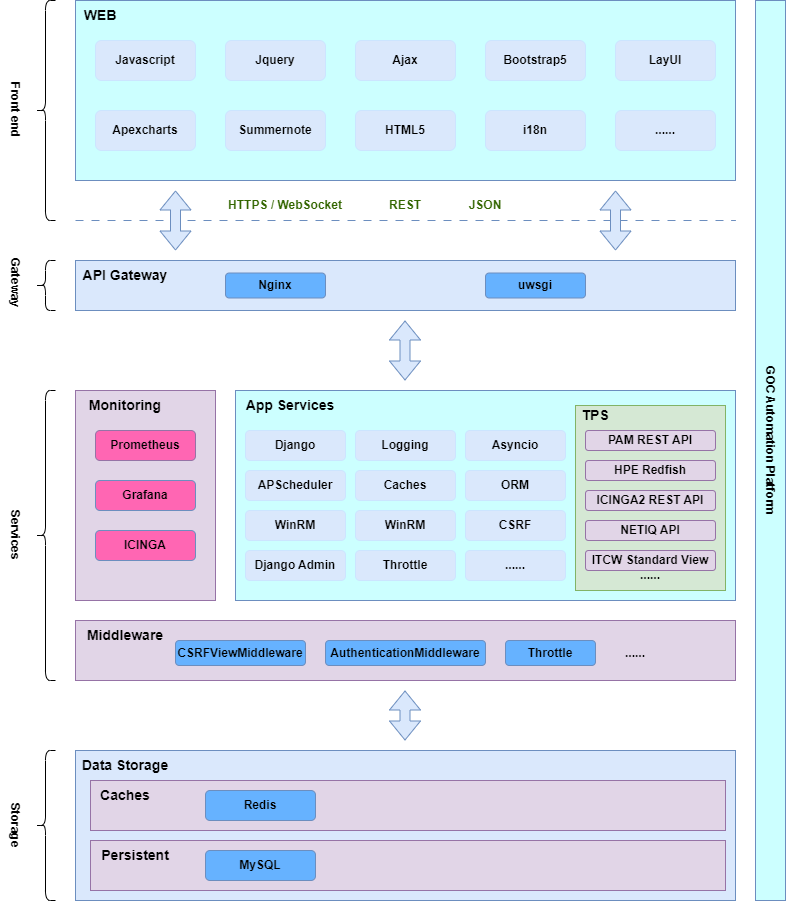

The diagram above was exported from draw.io. Its source (the exported page's mxGraphModel, read from the mxfile embedded in the PNG):
<mxGraphModel dx="2524" dy="1446" grid="1" gridSize="10" guides="1" tooltips="1" connect="1" arrows="1" fold="1" page="1" pageScale="1" pageWidth="850" pageHeight="1100" math="0" shadow="0">
  <root>
    <mxCell id="0" />
    <mxCell id="1" parent="0" />
    <mxCell id="NOppBVjAl5XhfdIGoBeD-2" value="" style="rounded=0;whiteSpace=wrap;html=1;fillColor=#CCFFFF;strokeColor=#6c8ebf;" vertex="1" parent="1">
      <mxGeometry x="100" y="40" width="660" height="180" as="geometry" />
    </mxCell>
    <mxCell id="NOppBVjAl5XhfdIGoBeD-3" value="&lt;b&gt;Javascript&lt;/b&gt;" style="rounded=1;whiteSpace=wrap;html=1;fillColor=#dae8fc;strokeColor=#CCE5FF;" vertex="1" parent="1">
      <mxGeometry x="120" y="80" width="100" height="40" as="geometry" />
    </mxCell>
    <mxCell id="NOppBVjAl5XhfdIGoBeD-4" value="&lt;b&gt;&lt;font style=&quot;font-size: 14px;&quot;&gt;WEB&lt;/font&gt;&lt;/b&gt;" style="text;html=1;strokeColor=none;fillColor=none;align=center;verticalAlign=middle;whiteSpace=wrap;rounded=0;" vertex="1" parent="1">
      <mxGeometry x="100" y="40" width="50" height="30" as="geometry" />
    </mxCell>
    <mxCell id="NOppBVjAl5XhfdIGoBeD-21" value="" style="shape=curlyBracket;whiteSpace=wrap;html=1;rounded=1;labelPosition=left;verticalLabelPosition=middle;align=right;verticalAlign=middle;" vertex="1" parent="1">
      <mxGeometry x="60" y="40" width="20" height="220" as="geometry" />
    </mxCell>
    <mxCell id="NOppBVjAl5XhfdIGoBeD-22" value="&lt;b&gt;Front end&lt;/b&gt;" style="text;html=1;strokeColor=none;fillColor=none;align=center;verticalAlign=middle;whiteSpace=wrap;rounded=0;rotation=90;" vertex="1" parent="1">
      <mxGeometry x="10" y="135" width="60" height="30" as="geometry" />
    </mxCell>
    <mxCell id="NOppBVjAl5XhfdIGoBeD-23" value="&lt;b&gt;&lt;font color=&quot;#336600&quot;&gt;HTTPS / WebSocket&lt;/font&gt;&lt;/b&gt;" style="text;html=1;strokeColor=none;fillColor=none;align=center;verticalAlign=middle;whiteSpace=wrap;rounded=0;" vertex="1" parent="1">
      <mxGeometry x="240" y="230" width="140" height="30" as="geometry" />
    </mxCell>
    <mxCell id="NOppBVjAl5XhfdIGoBeD-24" value="&lt;b&gt;&lt;font color=&quot;#336600&quot;&gt;REST&lt;/font&gt;&lt;/b&gt;" style="text;html=1;strokeColor=none;fillColor=none;align=center;verticalAlign=middle;whiteSpace=wrap;rounded=0;" vertex="1" parent="1">
      <mxGeometry x="360" y="230" width="140" height="30" as="geometry" />
    </mxCell>
    <mxCell id="NOppBVjAl5XhfdIGoBeD-25" value="&lt;b&gt;&lt;font color=&quot;#336600&quot;&gt;JSON&lt;br&gt;&lt;/font&gt;&lt;/b&gt;" style="text;html=1;strokeColor=none;fillColor=none;align=center;verticalAlign=middle;whiteSpace=wrap;rounded=0;" vertex="1" parent="1">
      <mxGeometry x="440" y="230" width="140" height="30" as="geometry" />
    </mxCell>
    <mxCell id="NOppBVjAl5XhfdIGoBeD-26" value="" style="endArrow=none;dashed=1;html=1;fillColor=#dae8fc;strokeColor=#6C8EBF;rounded=1;dashPattern=8 8;strokeWidth=1;" edge="1" parent="1">
      <mxGeometry width="50" height="50" relative="1" as="geometry">
        <mxPoint x="100" y="260" as="sourcePoint" />
        <mxPoint x="760" y="260" as="targetPoint" />
      </mxGeometry>
    </mxCell>
    <mxCell id="NOppBVjAl5XhfdIGoBeD-29" value="" style="shape=flexArrow;endArrow=classic;startArrow=classic;html=1;rounded=0;fillColor=#dae8fc;strokeColor=#6c8ebf;" edge="1" parent="1">
      <mxGeometry width="100" height="100" relative="1" as="geometry">
        <mxPoint x="200" y="290" as="sourcePoint" />
        <mxPoint x="200" y="230" as="targetPoint" />
      </mxGeometry>
    </mxCell>
    <mxCell id="NOppBVjAl5XhfdIGoBeD-30" value="" style="shape=flexArrow;endArrow=classic;startArrow=classic;html=1;rounded=0;fillColor=#dae8fc;strokeColor=#6c8ebf;" edge="1" parent="1">
      <mxGeometry width="100" height="100" relative="1" as="geometry">
        <mxPoint x="640" y="290" as="sourcePoint" />
        <mxPoint x="640" y="230" as="targetPoint" />
      </mxGeometry>
    </mxCell>
    <mxCell id="NOppBVjAl5XhfdIGoBeD-31" value="" style="rounded=0;whiteSpace=wrap;html=1;fillColor=#dae8fc;strokeColor=#6c8ebf;" vertex="1" parent="1">
      <mxGeometry x="100" y="300" width="660" height="50" as="geometry" />
    </mxCell>
    <mxCell id="NOppBVjAl5XhfdIGoBeD-33" value="&lt;b&gt;&lt;font style=&quot;font-size: 14px;&quot;&gt;API Gateway&lt;/font&gt;&lt;/b&gt;" style="text;html=1;strokeColor=none;fillColor=none;align=center;verticalAlign=middle;whiteSpace=wrap;rounded=0;" vertex="1" parent="1">
      <mxGeometry x="100" y="300" width="100" height="30" as="geometry" />
    </mxCell>
    <mxCell id="NOppBVjAl5XhfdIGoBeD-34" value="&lt;b&gt;Nginx&lt;/b&gt;" style="rounded=1;whiteSpace=wrap;html=1;fillColor=#66B2FF;strokeColor=#6c8ebf;" vertex="1" parent="1">
      <mxGeometry x="250" y="312.5" width="100" height="25" as="geometry" />
    </mxCell>
    <mxCell id="NOppBVjAl5XhfdIGoBeD-35" value="&lt;b&gt;uwsgi&lt;br&gt;&lt;/b&gt;" style="rounded=1;whiteSpace=wrap;html=1;fillColor=#66B2FF;strokeColor=#6c8ebf;" vertex="1" parent="1">
      <mxGeometry x="510" y="312.5" width="100" height="25" as="geometry" />
    </mxCell>
    <mxCell id="NOppBVjAl5XhfdIGoBeD-36" value="" style="shape=curlyBracket;whiteSpace=wrap;html=1;rounded=1;labelPosition=left;verticalLabelPosition=middle;align=right;verticalAlign=middle;" vertex="1" parent="1">
      <mxGeometry x="60" y="300" width="20" height="50" as="geometry" />
    </mxCell>
    <mxCell id="NOppBVjAl5XhfdIGoBeD-37" value="&lt;b&gt;Gateway&lt;br&gt;&lt;/b&gt;" style="text;html=1;strokeColor=none;fillColor=none;align=center;verticalAlign=middle;whiteSpace=wrap;rounded=0;rotation=90;" vertex="1" parent="1">
      <mxGeometry x="10" y="307.5" width="60" height="30" as="geometry" />
    </mxCell>
    <mxCell id="NOppBVjAl5XhfdIGoBeD-38" value="" style="shape=flexArrow;endArrow=classic;startArrow=classic;html=1;rounded=0;fillColor=#dae8fc;strokeColor=#6c8ebf;" edge="1" parent="1">
      <mxGeometry width="100" height="100" relative="1" as="geometry">
        <mxPoint x="429.5" y="420" as="sourcePoint" />
        <mxPoint x="429.5" y="360" as="targetPoint" />
      </mxGeometry>
    </mxCell>
    <mxCell id="NOppBVjAl5XhfdIGoBeD-39" value="" style="rounded=0;whiteSpace=wrap;html=1;fillColor=#e1d5e7;strokeColor=#9673a6;" vertex="1" parent="1">
      <mxGeometry x="100" y="430" width="140" height="210" as="geometry" />
    </mxCell>
    <mxCell id="NOppBVjAl5XhfdIGoBeD-40" value="" style="shape=curlyBracket;whiteSpace=wrap;html=1;rounded=1;labelPosition=left;verticalLabelPosition=middle;align=right;verticalAlign=middle;" vertex="1" parent="1">
      <mxGeometry x="60" y="430" width="20" height="290" as="geometry" />
    </mxCell>
    <mxCell id="NOppBVjAl5XhfdIGoBeD-41" value="&lt;b&gt;Services&lt;br&gt;&lt;/b&gt;" style="text;html=1;strokeColor=none;fillColor=none;align=center;verticalAlign=middle;whiteSpace=wrap;rounded=0;rotation=90;" vertex="1" parent="1">
      <mxGeometry x="10" y="560" width="60" height="30" as="geometry" />
    </mxCell>
    <mxCell id="NOppBVjAl5XhfdIGoBeD-42" value="&lt;b&gt;&lt;font style=&quot;font-size: 14px;&quot;&gt;Monitoring&lt;/font&gt;&lt;/b&gt;" style="text;html=1;strokeColor=none;fillColor=none;align=center;verticalAlign=middle;whiteSpace=wrap;rounded=0;" vertex="1" parent="1">
      <mxGeometry x="100" y="430" width="100" height="30" as="geometry" />
    </mxCell>
    <mxCell id="NOppBVjAl5XhfdIGoBeD-43" value="&lt;b&gt;Prometheus&lt;/b&gt;" style="rounded=1;whiteSpace=wrap;html=1;fillColor=#FF66B3;strokeColor=#9673a6;" vertex="1" parent="1">
      <mxGeometry x="120" y="470" width="100" height="30" as="geometry" />
    </mxCell>
    <mxCell id="NOppBVjAl5XhfdIGoBeD-44" value="&lt;b&gt;Grafana&lt;/b&gt;" style="rounded=1;whiteSpace=wrap;html=1;fillColor=#FF66B3;strokeColor=#6c8ebf;" vertex="1" parent="1">
      <mxGeometry x="120" y="520" width="100" height="30" as="geometry" />
    </mxCell>
    <mxCell id="NOppBVjAl5XhfdIGoBeD-45" value="&lt;b&gt;ICINGA&lt;/b&gt;" style="rounded=1;whiteSpace=wrap;html=1;fillColor=#FF66B3;strokeColor=#6c8ebf;" vertex="1" parent="1">
      <mxGeometry x="120" y="570" width="100" height="30" as="geometry" />
    </mxCell>
    <mxCell id="NOppBVjAl5XhfdIGoBeD-46" value="&lt;b style=&quot;border-color: var(--border-color);&quot;&gt;Summernote&lt;/b&gt;" style="rounded=1;whiteSpace=wrap;html=1;fillColor=#dae8fc;strokeColor=#CCE5FF;" vertex="1" parent="1">
      <mxGeometry x="250" y="150" width="100" height="40" as="geometry" />
    </mxCell>
    <mxCell id="NOppBVjAl5XhfdIGoBeD-47" value="&lt;b style=&quot;border-color: var(--border-color);&quot;&gt;Apexcharts&lt;/b&gt;" style="rounded=1;whiteSpace=wrap;html=1;fillColor=#dae8fc;strokeColor=#CCE5FF;" vertex="1" parent="1">
      <mxGeometry x="120" y="150" width="100" height="40" as="geometry" />
    </mxCell>
    <mxCell id="NOppBVjAl5XhfdIGoBeD-48" value="&lt;b style=&quot;border-color: var(--border-color);&quot;&gt;LayUI&lt;/b&gt;" style="rounded=1;whiteSpace=wrap;html=1;fillColor=#dae8fc;strokeColor=#CCE5FF;" vertex="1" parent="1">
      <mxGeometry x="640" y="80" width="100" height="40" as="geometry" />
    </mxCell>
    <mxCell id="NOppBVjAl5XhfdIGoBeD-49" value="&lt;b&gt;Bootstrap5&lt;/b&gt;" style="rounded=1;whiteSpace=wrap;html=1;fillColor=#dae8fc;strokeColor=#CCE5FF;" vertex="1" parent="1">
      <mxGeometry x="510" y="80" width="100" height="40" as="geometry" />
    </mxCell>
    <mxCell id="NOppBVjAl5XhfdIGoBeD-50" value="&lt;b&gt;Ajax&lt;/b&gt;" style="rounded=1;whiteSpace=wrap;html=1;fillColor=#dae8fc;strokeColor=#CCE5FF;" vertex="1" parent="1">
      <mxGeometry x="380" y="80" width="100" height="40" as="geometry" />
    </mxCell>
    <mxCell id="NOppBVjAl5XhfdIGoBeD-51" value="&lt;b&gt;Jquery&lt;/b&gt;" style="rounded=1;whiteSpace=wrap;html=1;fillColor=#dae8fc;strokeColor=#CCE5FF;" vertex="1" parent="1">
      <mxGeometry x="250" y="80" width="100" height="40" as="geometry" />
    </mxCell>
    <mxCell id="NOppBVjAl5XhfdIGoBeD-52" value="" style="rounded=0;whiteSpace=wrap;html=1;fillColor=#CCFFFF;strokeColor=#6c8ebf;" vertex="1" parent="1">
      <mxGeometry x="260" y="430" width="500" height="210" as="geometry" />
    </mxCell>
    <mxCell id="NOppBVjAl5XhfdIGoBeD-53" value="&lt;span style=&quot;font-size: 14px;&quot;&gt;&lt;b&gt;App Services&lt;/b&gt;&lt;/span&gt;" style="text;html=1;strokeColor=none;fillColor=none;align=center;verticalAlign=middle;whiteSpace=wrap;rounded=0;" vertex="1" parent="1">
      <mxGeometry x="250" y="430" width="130" height="30" as="geometry" />
    </mxCell>
    <mxCell id="NOppBVjAl5XhfdIGoBeD-54" value="&lt;b&gt;Django&lt;/b&gt;" style="rounded=1;whiteSpace=wrap;html=1;fillColor=#dae8fc;strokeColor=#CCE5FF;" vertex="1" parent="1">
      <mxGeometry x="270" y="470" width="100" height="30" as="geometry" />
    </mxCell>
    <mxCell id="NOppBVjAl5XhfdIGoBeD-55" value="&lt;b&gt;Logging&lt;/b&gt;" style="rounded=1;whiteSpace=wrap;html=1;fillColor=#dae8fc;strokeColor=#CCE5FF;" vertex="1" parent="1">
      <mxGeometry x="380" y="470" width="100" height="30" as="geometry" />
    </mxCell>
    <mxCell id="NOppBVjAl5XhfdIGoBeD-56" value="&lt;b&gt;Asyncio&lt;/b&gt;" style="rounded=1;whiteSpace=wrap;html=1;fillColor=#dae8fc;strokeColor=#CCE5FF;" vertex="1" parent="1">
      <mxGeometry x="490" y="470" width="100" height="30" as="geometry" />
    </mxCell>
    <mxCell id="NOppBVjAl5XhfdIGoBeD-57" value="&lt;b&gt;APScheduler&lt;/b&gt;" style="rounded=1;whiteSpace=wrap;html=1;fillColor=#dae8fc;strokeColor=#CCE5FF;" vertex="1" parent="1">
      <mxGeometry x="270" y="510" width="100" height="30" as="geometry" />
    </mxCell>
    <mxCell id="NOppBVjAl5XhfdIGoBeD-58" value="&lt;b&gt;Caches&lt;/b&gt;" style="rounded=1;whiteSpace=wrap;html=1;fillColor=#dae8fc;strokeColor=#CCE5FF;" vertex="1" parent="1">
      <mxGeometry x="380" y="510" width="100" height="30" as="geometry" />
    </mxCell>
    <mxCell id="NOppBVjAl5XhfdIGoBeD-59" value="&lt;b&gt;ORM&lt;br&gt;&lt;/b&gt;" style="rounded=1;whiteSpace=wrap;html=1;fillColor=#dae8fc;strokeColor=#CCE5FF;" vertex="1" parent="1">
      <mxGeometry x="490" y="510" width="100" height="30" as="geometry" />
    </mxCell>
    <mxCell id="NOppBVjAl5XhfdIGoBeD-60" value="&lt;b&gt;WinRM&lt;br&gt;&lt;/b&gt;" style="rounded=1;whiteSpace=wrap;html=1;fillColor=#dae8fc;strokeColor=#CCE5FF;" vertex="1" parent="1">
      <mxGeometry x="270" y="550" width="100" height="30" as="geometry" />
    </mxCell>
    <mxCell id="NOppBVjAl5XhfdIGoBeD-61" value="&lt;b&gt;WinRM&lt;br&gt;&lt;/b&gt;" style="rounded=1;whiteSpace=wrap;html=1;fillColor=#dae8fc;strokeColor=#CCE5FF;" vertex="1" parent="1">
      <mxGeometry x="380" y="550" width="100" height="30" as="geometry" />
    </mxCell>
    <mxCell id="NOppBVjAl5XhfdIGoBeD-62" value="&lt;b&gt;CSRF&lt;/b&gt;" style="rounded=1;whiteSpace=wrap;html=1;fillColor=#dae8fc;strokeColor=#CCE5FF;" vertex="1" parent="1">
      <mxGeometry x="490" y="550" width="100" height="30" as="geometry" />
    </mxCell>
    <mxCell id="NOppBVjAl5XhfdIGoBeD-63" value="" style="rounded=0;whiteSpace=wrap;html=1;fillColor=#d5e8d4;strokeColor=#82b366;" vertex="1" parent="1">
      <mxGeometry x="600" y="445" width="150" height="185" as="geometry" />
    </mxCell>
    <mxCell id="NOppBVjAl5XhfdIGoBeD-64" value="&lt;span style=&quot;font-size: 14px;&quot;&gt;&lt;b&gt;TPS&lt;/b&gt;&lt;/span&gt;" style="text;html=1;strokeColor=none;fillColor=none;align=center;verticalAlign=middle;whiteSpace=wrap;rounded=0;" vertex="1" parent="1">
      <mxGeometry x="550" y="440" width="140" height="30" as="geometry" />
    </mxCell>
    <mxCell id="NOppBVjAl5XhfdIGoBeD-65" value="&lt;b&gt;Django Admin&lt;/b&gt;" style="rounded=1;whiteSpace=wrap;html=1;fillColor=#dae8fc;strokeColor=#CCE5FF;" vertex="1" parent="1">
      <mxGeometry x="270" y="590" width="100" height="30" as="geometry" />
    </mxCell>
    <mxCell id="NOppBVjAl5XhfdIGoBeD-66" value="&lt;b&gt;Throttle&lt;/b&gt;" style="rounded=1;whiteSpace=wrap;html=1;fillColor=#dae8fc;strokeColor=#CCE5FF;" vertex="1" parent="1">
      <mxGeometry x="380" y="590" width="100" height="30" as="geometry" />
    </mxCell>
    <mxCell id="NOppBVjAl5XhfdIGoBeD-67" value="&lt;b style=&quot;border-color: var(--border-color);&quot;&gt;i18n&lt;/b&gt;" style="rounded=1;whiteSpace=wrap;html=1;fillColor=#dae8fc;strokeColor=#CCE5FF;" vertex="1" parent="1">
      <mxGeometry x="510" y="150" width="100" height="40" as="geometry" />
    </mxCell>
    <mxCell id="NOppBVjAl5XhfdIGoBeD-68" value="&lt;b style=&quot;border-color: var(--border-color);&quot;&gt;HTML5&lt;/b&gt;" style="rounded=1;whiteSpace=wrap;html=1;fillColor=#dae8fc;strokeColor=#CCE5FF;" vertex="1" parent="1">
      <mxGeometry x="380" y="150" width="100" height="40" as="geometry" />
    </mxCell>
    <mxCell id="NOppBVjAl5XhfdIGoBeD-69" value="&lt;b style=&quot;border-color: var(--border-color);&quot;&gt;......&lt;/b&gt;" style="rounded=1;whiteSpace=wrap;html=1;fillColor=#dae8fc;strokeColor=#CCE5FF;" vertex="1" parent="1">
      <mxGeometry x="640" y="150" width="100" height="40" as="geometry" />
    </mxCell>
    <mxCell id="NOppBVjAl5XhfdIGoBeD-70" value="&lt;b&gt;......&lt;/b&gt;" style="rounded=1;whiteSpace=wrap;html=1;fillColor=#dae8fc;strokeColor=#CCE5FF;" vertex="1" parent="1">
      <mxGeometry x="490" y="590" width="100" height="30" as="geometry" />
    </mxCell>
    <mxCell id="NOppBVjAl5XhfdIGoBeD-71" value="&lt;b&gt;PAM REST API&lt;/b&gt;" style="rounded=1;whiteSpace=wrap;html=1;fillColor=#e1d5e7;strokeColor=#9673a6;" vertex="1" parent="1">
      <mxGeometry x="610" y="470" width="130" height="20" as="geometry" />
    </mxCell>
    <mxCell id="NOppBVjAl5XhfdIGoBeD-72" value="&lt;b&gt;HPE Redfish&lt;/b&gt;" style="rounded=1;whiteSpace=wrap;html=1;fillColor=#e1d5e7;strokeColor=#9673a6;" vertex="1" parent="1">
      <mxGeometry x="610" y="500" width="130" height="20" as="geometry" />
    </mxCell>
    <mxCell id="NOppBVjAl5XhfdIGoBeD-73" value="&lt;b&gt;ICINGA2 REST API&lt;/b&gt;" style="rounded=1;whiteSpace=wrap;html=1;fillColor=#e1d5e7;strokeColor=#9673a6;" vertex="1" parent="1">
      <mxGeometry x="610" y="530" width="130" height="20" as="geometry" />
    </mxCell>
    <mxCell id="NOppBVjAl5XhfdIGoBeD-74" value="&lt;b&gt;NETIQ API&lt;/b&gt;" style="rounded=1;whiteSpace=wrap;html=1;fillColor=#e1d5e7;strokeColor=#9673a6;" vertex="1" parent="1">
      <mxGeometry x="610" y="560" width="130" height="20" as="geometry" />
    </mxCell>
    <mxCell id="NOppBVjAl5XhfdIGoBeD-75" value="&lt;b&gt;ITCW Standard View&lt;/b&gt;" style="rounded=1;whiteSpace=wrap;html=1;fillColor=#e1d5e7;strokeColor=#9673a6;" vertex="1" parent="1">
      <mxGeometry x="610" y="590" width="130" height="20" as="geometry" />
    </mxCell>
    <mxCell id="NOppBVjAl5XhfdIGoBeD-76" value="&lt;b&gt;......&lt;/b&gt;" style="text;html=1;strokeColor=none;fillColor=none;align=center;verticalAlign=middle;whiteSpace=wrap;rounded=0;" vertex="1" parent="1">
      <mxGeometry x="645" y="600" width="60" height="30" as="geometry" />
    </mxCell>
    <mxCell id="NOppBVjAl5XhfdIGoBeD-77" value="" style="rounded=0;whiteSpace=wrap;html=1;fillColor=#e1d5e7;strokeColor=#9673a6;" vertex="1" parent="1">
      <mxGeometry x="100" y="660" width="660" height="60" as="geometry" />
    </mxCell>
    <mxCell id="NOppBVjAl5XhfdIGoBeD-78" value="&lt;b&gt;&lt;font style=&quot;font-size: 14px;&quot;&gt;Middleware&lt;/font&gt;&lt;/b&gt;" style="text;html=1;strokeColor=none;fillColor=none;align=center;verticalAlign=middle;whiteSpace=wrap;rounded=0;" vertex="1" parent="1">
      <mxGeometry x="100" y="660" width="100" height="30" as="geometry" />
    </mxCell>
    <mxCell id="NOppBVjAl5XhfdIGoBeD-79" value="&lt;b&gt;CSRFViewMiddleware&lt;/b&gt;" style="rounded=1;whiteSpace=wrap;html=1;fillColor=#66B2FF;strokeColor=#6c8ebf;" vertex="1" parent="1">
      <mxGeometry x="200" y="680" width="130" height="25" as="geometry" />
    </mxCell>
    <mxCell id="NOppBVjAl5XhfdIGoBeD-80" value="&lt;b&gt;AuthenticationMiddleware&lt;/b&gt;" style="rounded=1;whiteSpace=wrap;html=1;fillColor=#66B2FF;strokeColor=#6c8ebf;" vertex="1" parent="1">
      <mxGeometry x="350" y="680" width="160" height="25" as="geometry" />
    </mxCell>
    <mxCell id="NOppBVjAl5XhfdIGoBeD-81" value="&lt;b&gt;Throttle&lt;/b&gt;" style="rounded=1;whiteSpace=wrap;html=1;fillColor=#66B2FF;strokeColor=#6c8ebf;" vertex="1" parent="1">
      <mxGeometry x="530" y="680" width="90" height="25" as="geometry" />
    </mxCell>
    <mxCell id="NOppBVjAl5XhfdIGoBeD-82" value="&lt;b&gt;......&lt;/b&gt;" style="text;html=1;strokeColor=none;fillColor=none;align=center;verticalAlign=middle;whiteSpace=wrap;rounded=0;" vertex="1" parent="1">
      <mxGeometry x="630" y="677.5" width="60" height="30" as="geometry" />
    </mxCell>
    <mxCell id="NOppBVjAl5XhfdIGoBeD-83" value="" style="rounded=0;whiteSpace=wrap;html=1;fillColor=#dae8fc;strokeColor=#6c8ebf;" vertex="1" parent="1">
      <mxGeometry x="100" y="790" width="660" height="150" as="geometry" />
    </mxCell>
    <mxCell id="NOppBVjAl5XhfdIGoBeD-84" value="" style="shape=curlyBracket;whiteSpace=wrap;html=1;rounded=1;labelPosition=left;verticalLabelPosition=middle;align=right;verticalAlign=middle;" vertex="1" parent="1">
      <mxGeometry x="60" y="790" width="20" height="150" as="geometry" />
    </mxCell>
    <mxCell id="NOppBVjAl5XhfdIGoBeD-85" value="&lt;b&gt;Storage&lt;br&gt;&lt;/b&gt;" style="text;html=1;strokeColor=none;fillColor=none;align=center;verticalAlign=middle;whiteSpace=wrap;rounded=0;rotation=90;" vertex="1" parent="1">
      <mxGeometry x="10" y="850" width="60" height="30" as="geometry" />
    </mxCell>
    <mxCell id="NOppBVjAl5XhfdIGoBeD-86" value="&lt;b&gt;&lt;font style=&quot;font-size: 14px;&quot;&gt;Data Storage&lt;/font&gt;&lt;/b&gt;" style="text;html=1;strokeColor=none;fillColor=none;align=center;verticalAlign=middle;whiteSpace=wrap;rounded=0;" vertex="1" parent="1">
      <mxGeometry x="100" y="790" width="100" height="30" as="geometry" />
    </mxCell>
    <mxCell id="NOppBVjAl5XhfdIGoBeD-87" value="" style="rounded=0;whiteSpace=wrap;html=1;fillColor=#e1d5e7;strokeColor=#9673a6;" vertex="1" parent="1">
      <mxGeometry x="115" y="820" width="635" height="50" as="geometry" />
    </mxCell>
    <mxCell id="NOppBVjAl5XhfdIGoBeD-88" value="&lt;b&gt;&lt;font style=&quot;font-size: 14px;&quot;&gt;Caches&lt;/font&gt;&lt;/b&gt;" style="text;html=1;strokeColor=none;fillColor=none;align=center;verticalAlign=middle;whiteSpace=wrap;rounded=0;" vertex="1" parent="1">
      <mxGeometry x="100" y="820" width="100" height="30" as="geometry" />
    </mxCell>
    <mxCell id="NOppBVjAl5XhfdIGoBeD-89" value="&lt;b&gt;Redis&lt;/b&gt;" style="rounded=1;whiteSpace=wrap;html=1;fillColor=#66B2FF;strokeColor=#6c8ebf;" vertex="1" parent="1">
      <mxGeometry x="230" y="830" width="110" height="30" as="geometry" />
    </mxCell>
    <mxCell id="NOppBVjAl5XhfdIGoBeD-90" value="" style="rounded=0;whiteSpace=wrap;html=1;fillColor=#e1d5e7;strokeColor=#9673a6;" vertex="1" parent="1">
      <mxGeometry x="115" y="880" width="635" height="50" as="geometry" />
    </mxCell>
    <mxCell id="NOppBVjAl5XhfdIGoBeD-91" value="&lt;span style=&quot;font-size: 14px;&quot;&gt;&lt;b&gt;Persistent&lt;/b&gt;&lt;/span&gt;" style="text;html=1;strokeColor=none;fillColor=none;align=center;verticalAlign=middle;whiteSpace=wrap;rounded=0;" vertex="1" parent="1">
      <mxGeometry x="110" y="880" width="100" height="30" as="geometry" />
    </mxCell>
    <mxCell id="NOppBVjAl5XhfdIGoBeD-92" value="&lt;b&gt;MySQL&lt;/b&gt;" style="rounded=1;whiteSpace=wrap;html=1;fillColor=#66B2FF;strokeColor=#6c8ebf;" vertex="1" parent="1">
      <mxGeometry x="230" y="890" width="110" height="30" as="geometry" />
    </mxCell>
    <mxCell id="NOppBVjAl5XhfdIGoBeD-94" value="" style="rounded=0;whiteSpace=wrap;html=1;fillColor=#CCFFFF;strokeColor=#6c8ebf;" vertex="1" parent="1">
      <mxGeometry x="780" y="40" width="30" height="900" as="geometry" />
    </mxCell>
    <mxCell id="NOppBVjAl5XhfdIGoBeD-95" value="&lt;b&gt;GOC Automation Platform&lt;br&gt;&lt;/b&gt;" style="text;html=1;strokeColor=none;fillColor=none;align=center;verticalAlign=middle;whiteSpace=wrap;rounded=0;rotation=90;" vertex="1" parent="1">
      <mxGeometry x="622.5" y="465" width="345" height="30" as="geometry" />
    </mxCell>
    <mxCell id="NOppBVjAl5XhfdIGoBeD-96" value="" style="shape=flexArrow;endArrow=classic;startArrow=classic;html=1;rounded=0;fillColor=#dae8fc;strokeColor=#6c8ebf;exitX=0.5;exitY=0;exitDx=0;exitDy=0;" edge="1" parent="1">
      <mxGeometry width="100" height="100" relative="1" as="geometry">
        <mxPoint x="429.5" y="780" as="sourcePoint" />
        <mxPoint x="429.5" y="730" as="targetPoint" />
      </mxGeometry>
    </mxCell>
  </root>
</mxGraphModel>